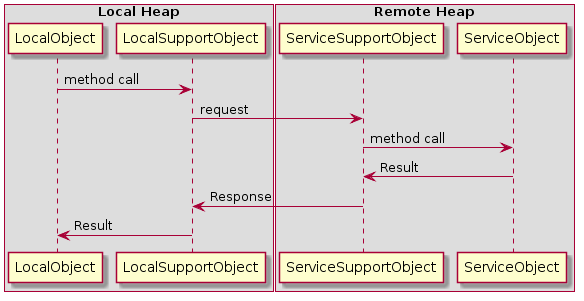

The diagram above was rendered by PlantUML. Its source (embedded in the PNG):
@startuml
box "Local Heap"
    participant LocalObject
    participant LocalSupportObject
end box
box "Remote Heap"
    participant ServiceSupportObject
    participant ServiceObject
end box

LocalObject -> LocalSupportObject : method call
LocalSupportObject -> ServiceSupportObject : request
ServiceSupportObject -> ServiceObject : method call
ServiceObject -> ServiceSupportObject : Result
ServiceSupportObject -> LocalSupportObject : Response
LocalSupportObject -> LocalObject : Result
@enduml